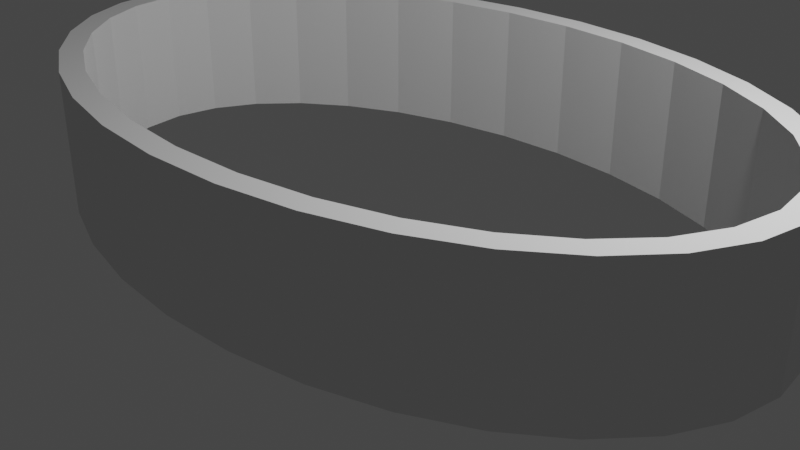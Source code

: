 # Source: ellipse_world.blend  (saved by Blender 2.93.21; exported with 4.5.12 LTS)
import bpy
from mathutils import Matrix  # noqa: F401  (used for matrix-valued properties, if any)

bpy.ops.wm.read_factory_settings(use_empty=True)
scene = bpy.context.scene
scene.name = 'Scene'

# ---- collections
col_collection = bpy.data.collections.new('Collection'); scene.collection.children.link(col_collection)

# ---- world
world_world = bpy.data.worlds.new('World'); scene.world = world_world
world_world.use_nodes = True; world_world.node_tree.nodes.clear()
_N = world_world.node_tree.nodes; _L = world_world.node_tree.links
n0 = _N.new('ShaderNodeOutputWorld'); n0.name = 'World Output'; n0.location = (300, 300)
n1 = _N.new('ShaderNodeBackground'); n1.name = 'Background'; n1.location = (10, 300)
n1.inputs[0].default_value = (0.05088, 0.05088, 0.05088, 1.0)
_L.new(n1.outputs[0], n0.inputs[0])
n0.is_active_output = True
world_world.color = (0.05088, 0.05088, 0.05088)
world_world.use_sun_shadow = False
world_world.sun_shadow_jitter_overblur = 0.0

# ---- cameras
cam_camera = bpy.data.cameras.new('Camera')
cam_camera.clip_end = 100.0
cam_camera.ortho_scale = 7.314

# ---- lights
light_light = bpy.data.lights.new('Light', 'POINT')
light_light.transmission_factor = 0.0
light_light.energy = 1000.0
light_light.shadow_soft_size = 0.1
light_light.shadow_maximum_resolution = 0.006
light_light.use_absolute_resolution = True

# ---- meshes
me_circle_001 = bpy.data.meshes.new('Circle.001')
me_circle_001.from_pydata([(0.0, 1.0, 0.0), (-0.1951, 0.9808, 0.0), (-0.3827, 0.9239, 0.0), (-0.5556, 0.8315, 0.0), (-0.7071, 0.7071, 0.0), (-0.8315, 0.5556, 0.0), (-0.9239, 0.3827, 0.0), (-0.9808, 0.1951, 0.0), (-1.0, 0.0, 0.0), (-0.9808, -0.1951, 0.0), (-0.9239, -0.3827, 0.0), (-0.8315, -0.5556, 0.0), (-0.7071, -0.7071, 0.0), (-0.5556, -0.8315, 0.0), (-0.3827, -0.9239, 0.0), (-0.1951, -0.9808, 0.0), (0.0, -1.0, 0.0), (0.1951, -0.9808, 0.0), (0.3827, -0.9239, 0.0), (0.5556, -0.8315, 0.0), (0.7071, -0.7071, 0.0), (0.8315, -0.5556, 0.0), (0.9239, -0.3827, 0.0), (0.9808, -0.1951, 0.0), (1.0, 0.0, 0.0), (0.9808, 0.1951, 0.0), (0.9239, 0.3827, 0.0), (0.8315, 0.5556, 0.0), (0.7071, 0.7071, 0.0), (0.5556, 0.8315, 0.0), (0.3827, 0.9239, 0.0), (0.1951, 0.9808, 0.0), (0.0, 0.9091, 0.0), (-0.1836, 0.8916, 0.0), (-0.3602, 0.8399, 0.0), (-0.5229, 0.7559, 0.0), (-0.6655, 0.6428, 0.0), (-0.7826, 0.5051, 0.0), (-0.8695, 0.3479, 0.0), (-0.9231, 0.1774, 0.0), (-0.9412, 0.0, 0.0), (-0.9231, -0.1774, 0.0), (-0.8695, -0.3479, 0.0), (-0.7826, -0.5051, 0.0), (-0.6655, -0.6428, 0.0), (-0.5229, -0.7559, 0.0), (-0.3602, -0.8399, 0.0), (-0.1836, -0.8916, 0.0), (0.0, -0.9091, 0.0), (0.1836, -0.8916, 0.0), (0.3602, -0.8399, 0.0), (0.5229, -0.7559, 0.0), (0.6655, -0.6428, 0.0), (0.7826, -0.5051, 0.0), (0.8695, -0.3479, 0.0), (0.9231, -0.1774, 0.0), (0.9412, 0.0, 0.0), (0.9231, 0.1774, 0.0), (0.8695, 0.3479, 0.0), (0.7826, 0.5051, 0.0), (0.6655, 0.6428, 0.0), (0.5229, 0.7559, 0.0), (0.3602, 0.8399, 0.0), (0.1836, 0.8916, 0.0), (-0.1951, 0.9808, 3.0), (0.0, 1.0, 3.0), (-0.3827, 0.9239, 3.0), (-0.5556, 0.8315, 3.0), (-0.7071, 0.7071, 3.0), (-0.8315, 0.5556, 3.0), (-0.9239, 0.3827, 3.0), (-0.9808, 0.1951, 3.0), (-1.0, 0.0, 3.0), (-0.9808, -0.1951, 3.0), (-0.9239, -0.3827, 3.0), (-0.8315, -0.5556, 3.0), (-0.7071, -0.7071, 3.0), (-0.5556, -0.8315, 3.0), (-0.3827, -0.9239, 3.0), (-0.1951, -0.9808, 3.0), (0.0, -1.0, 3.0), (0.1951, -0.9808, 3.0), (0.3827, -0.9239, 3.0), (0.5556, -0.8315, 3.0), (0.7071, -0.7071, 3.0), (0.8315, -0.5556, 3.0), (0.9239, -0.3827, 3.0), (0.9808, -0.1951, 3.0), (1.0, 0.0, 3.0), (0.9808, 0.1951, 3.0), (0.9239, 0.3827, 3.0), (0.8315, 0.5556, 3.0), (0.7071, 0.7071, 3.0), (0.5556, 0.8315, 3.0), (0.3827, 0.9239, 3.0), (0.1951, 0.9808, 3.0), (-0.1836, 0.8916, 3.0), (0.0, 0.9091, 3.0), (-0.3602, 0.8399, 3.0), (-0.5229, 0.7559, 3.0), (-0.6655, 0.6428, 3.0), (-0.7826, 0.5051, 3.0), (-0.8695, 0.3479, 3.0), (-0.9231, 0.1774, 3.0), (-0.9412, 0.0, 3.0), (-0.9231, -0.1774, 3.0), (-0.8695, -0.3479, 3.0), (-0.7826, -0.5051, 3.0), (-0.6655, -0.6428, 3.0), (-0.5229, -0.7559, 3.0), (-0.3602, -0.8399, 3.0), (-0.1836, -0.8916, 3.0), (0.0, -0.9091, 3.0), (0.1836, -0.8916, 3.0), (0.3602, -0.8399, 3.0), (0.5229, -0.7559, 3.0), (0.6655, -0.6428, 3.0), (0.7826, -0.5051, 3.0), (0.8695, -0.3479, 3.0), (0.9231, -0.1774, 3.0), (0.9412, 0.0, 3.0), (0.9231, 0.1774, 3.0), (0.8695, 0.3479, 3.0), (0.7826, 0.5051, 3.0), (0.6655, 0.6428, 3.0), (0.5229, 0.7559, 3.0), (0.3602, 0.8399, 3.0), (0.1836, 0.8916, 3.0)], [], [(10, 42, 43), (9, 41, 42), (8, 40, 41), (8, 7, 39), (7, 6, 38), (6, 5, 37), (5, 4, 36), (4, 3, 35), (3, 2, 34), (2, 1, 33), (1, 0, 32), (31, 63, 32), (30, 62, 63), (29, 61, 62), (28, 60, 61), (27, 59, 60), (26, 58, 59), (25, 57, 58), (24, 56, 57), (24, 23, 55), (23, 22, 54), (22, 21, 53), (21, 20, 52), (20, 19, 51), (19, 18, 50), (18, 17, 49), (17, 16, 48), (15, 47, 48), (14, 46, 47), (13, 45, 46), (12, 44, 45), (11, 43, 44), (74, 75, 107), (73, 74, 106), (72, 73, 105), (103, 71, 72), (102, 70, 71), (101, 69, 70), (100, 68, 69), (99, 67, 68), (98, 66, 67), (96, 64, 66), (97, 65, 64), (95, 65, 97), (94, 95, 127), (93, 94, 126), (92, 93, 125), (91, 92, 124), (90, 91, 123), (89, 90, 122), (88, 89, 121), (119, 87, 88), (118, 86, 87), (117, 85, 86), (116, 84, 85), (115, 83, 84), (114, 82, 83), (113, 81, 82), (112, 80, 81), (79, 80, 112), (78, 79, 111), (77, 78, 110), (76, 77, 109), (75, 76, 108), (56, 55, 119), (29, 30, 94), (3, 4, 68), (57, 56, 120), (30, 31, 95), (4, 5, 69), (58, 57, 121), (31, 0, 65), (5, 6, 70), (59, 58, 122), (33, 32, 97), (6, 7, 71), (60, 59, 123), (34, 33, 96), (7, 8, 72), (61, 60, 124), (35, 34, 98), (8, 9, 73), (62, 61, 125), (36, 35, 99), (9, 10, 74), (63, 62, 126), (37, 36, 100), (10, 11, 75), (32, 63, 127), (38, 37, 101), (11, 12, 76), (39, 38, 102), (12, 13, 77), (40, 39, 103), (13, 14, 78), (41, 40, 104), (14, 15, 79), (42, 41, 105), (15, 16, 80), (43, 42, 106), (16, 17, 81), (44, 43, 107), (17, 18, 82), (45, 44, 108), (18, 19, 83), (46, 45, 109), (19, 20, 84), (47, 46, 110), (20, 21, 85), (48, 47, 111), (21, 22, 86), (49, 48, 112), (22, 23, 87), (50, 49, 113), (23, 24, 88), (51, 50, 114), (24, 25, 89), (52, 51, 115), (25, 26, 90), (53, 52, 116), (26, 27, 91), (0, 1, 64), (54, 53, 117), (27, 28, 92), (1, 2, 66), (55, 54, 118), (28, 29, 93), (2, 3, 67), (10, 43, 11), (9, 42, 10), (8, 41, 9), (8, 39, 40), (7, 38, 39), (6, 37, 38), (5, 36, 37), (4, 35, 36), (3, 34, 35), (2, 33, 34), (1, 32, 33), (31, 32, 0), (30, 63, 31), (29, 62, 30), (28, 61, 29), (27, 60, 28), (26, 59, 27), (25, 58, 26), (24, 57, 25), (24, 55, 56), (23, 54, 55), (22, 53, 54), (21, 52, 53), (20, 51, 52), (19, 50, 51), (18, 49, 50), (17, 48, 49), (15, 48, 16), (14, 47, 15), (13, 46, 14), (12, 45, 13), (11, 44, 12), (74, 107, 106), (73, 106, 105), (72, 105, 104), (103, 72, 104), (102, 71, 103), (101, 70, 102), (100, 69, 101), (99, 68, 100), (98, 67, 99), (96, 66, 98), (97, 64, 96), (95, 97, 127), (94, 127, 126), (93, 126, 125), (92, 125, 124), (91, 124, 123), (90, 123, 122), (89, 122, 121), (88, 121, 120), (119, 88, 120), (118, 87, 119), (117, 86, 118), (116, 85, 117), (115, 84, 116), (114, 83, 115), (113, 82, 114), (112, 81, 113), (79, 112, 111), (78, 111, 110), (77, 110, 109), (76, 109, 108), (75, 108, 107), (56, 119, 120), (29, 94, 93), (3, 68, 67), (57, 120, 121), (30, 95, 94), (4, 69, 68), (58, 121, 122), (31, 65, 95), (5, 70, 69), (59, 122, 123), (33, 97, 96), (6, 71, 70), (60, 123, 124), (34, 96, 98), (7, 72, 71), (61, 124, 125), (35, 98, 99), (8, 73, 72), (62, 125, 126), (36, 99, 100), (9, 74, 73), (63, 126, 127), (37, 100, 101), (10, 75, 74), (32, 127, 97), (38, 101, 102), (11, 76, 75), (39, 102, 103), (12, 77, 76), (40, 103, 104), (13, 78, 77), (41, 104, 105), (14, 79, 78), (42, 105, 106), (15, 80, 79), (43, 106, 107), (16, 81, 80), (44, 107, 108), (17, 82, 81), (45, 108, 109), (18, 83, 82), (46, 109, 110), (19, 84, 83), (47, 110, 111), (20, 85, 84), (48, 111, 112), (21, 86, 85), (49, 112, 113), (22, 87, 86), (50, 113, 114), (23, 88, 87), (51, 114, 115), (24, 89, 88), (52, 115, 116), (25, 90, 89), (53, 116, 117), (26, 91, 90), (0, 64, 65), (54, 117, 118), (27, 92, 91), (1, 66, 64), (55, 118, 119), (28, 93, 92), (2, 67, 66)])
me_circle_001.use_remesh_fix_poles = True
me_circle_001.use_remesh_preserve_attributes = False
me_circle_001.update()

# ---- objects
ob_light = bpy.data.objects.new('Light', light_light)
ob_camera = bpy.data.objects.new('Camera', cam_camera)
ob_ellipse = bpy.data.objects.new('Ellipse', me_circle_001)

# ---- transforms, parenting, visibility, modifiers, constraints
ob_light.location = (4.076, 1.005, 5.904)
ob_light.rotation_euler = (0.6503, 0.05522, 1.866)
ob_light.lock_rotations_4d = False
ob_light.empty_display_type = 'ARROWS'
ob_light.color = (0.0, 0.0, 0.0, 0.0)
ob_light.lineart.crease_threshold = 0.0
ob_camera.location = (7.359, -6.926, 4.958)
ob_camera.rotation_euler = (1.109, 0.0, 0.8149)
ob_camera.lock_rotations_4d = False
ob_camera.empty_display_type = 'ARROWS'
ob_camera.color = (0.0, 0.0, 0.0, 0.0)
ob_camera.display_type = 'WIRE'
ob_camera.lineart.crease_threshold = 0.0
ob_ellipse.location = (0.0, 0.0, 0.0)
ob_ellipse.scale = (4.25, 2.75, 0.5)

# ---- collection membership
col_collection.objects.link(ob_light)
col_collection.objects.link(ob_camera)
col_collection.objects.link(ob_ellipse)

# ---- scene / render settings (as saved in the file)
scene.camera = ob_camera
scene.frame_start = 1; scene.frame_end = 250; scene.frame_set(1)
scene.render.engine = 'BLENDER_EEVEE_NEXT'
scene.cycles.use_denoising = False
scene.cycles.samples = 128
scene.cycles.sampling_pattern = 'TABULATED_SOBOL'
scene.cycles.use_adaptive_sampling = False
scene.cycles.use_light_tree = False
scene.view_settings.view_transform = 'Filmic'
bpy.context.view_layer.update()
